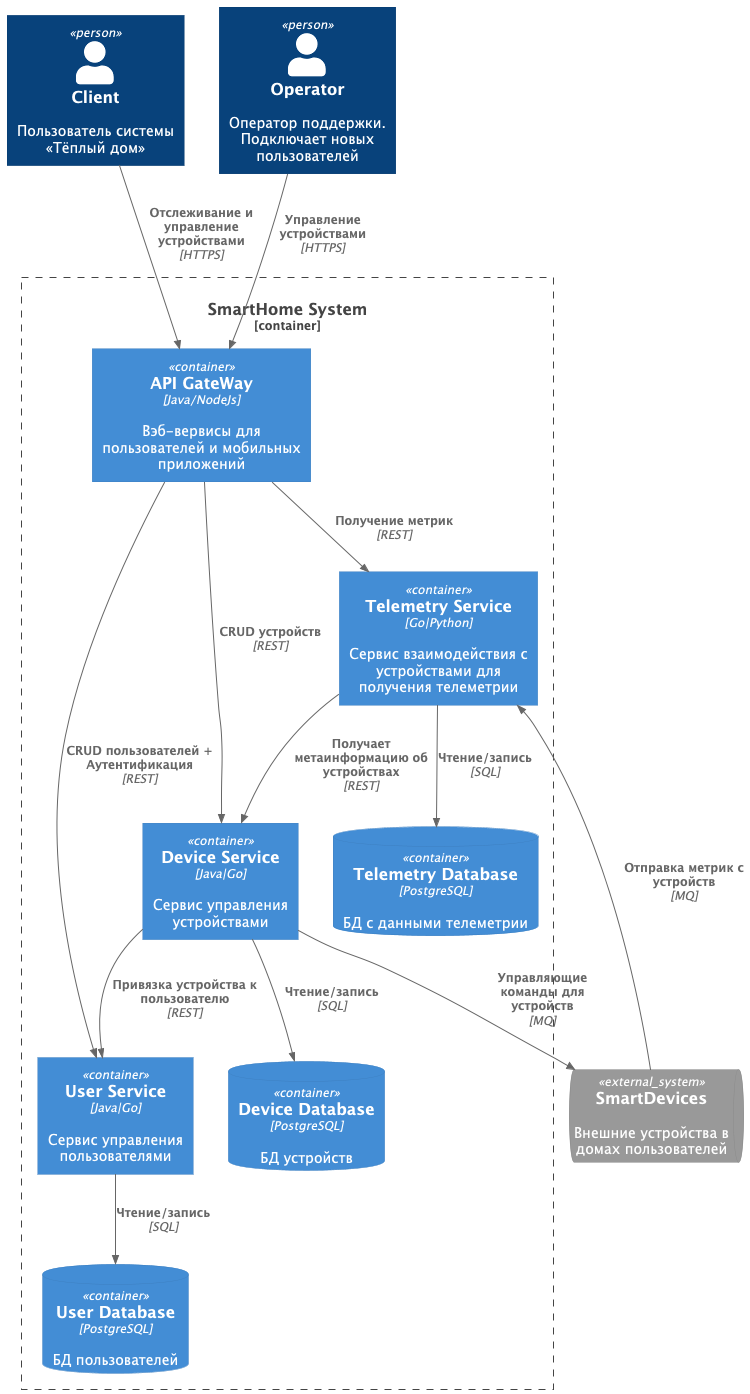

The diagram above was rendered by PlantUML. Its source (embedded in the PNG):
@startuml
!include https://raw.githubusercontent.com/plantuml-stdlib/C4-PlantUML/master/C4_Container.puml

Person(client, "Client", "Пользователь системы «Тёплый дом»")
Person(operator, "Operator", "Оператор поддержки. Подключает новых пользователей")

Container_Boundary(smartHomeSystem, "SmartHome System") {
    Container(apiGW, "API GateWay", "Java/NodeJs", "Вэб-вервисы для пользователей и мобильных приложений")
    Container(userService, "User Service", "Java|Go", "Сервис управления пользователями")
    ContainerDb(userDatabase, "User Database", "PostgreSQL", "БД пользователей")
    Container(deviceService, "Device Service", "Java|Go", "Сервис управления устройствами")
    ContainerDb(deviceDatabase, "Device Database", "PostgreSQL", "БД устройств")
    Container(telemetryService, "Telemetry Service", "Go|Python", "Сервис взаимодействия с устройствами для получения телеметрии")
    ContainerDb(telemetryDatabase, "Telemetry Database", "PostgreSQL", "БД с данными телеметрии")
}

SystemQueue_Ext(smartDevices ,"SmartDevices", "Внешние устройства в домах пользователей")

Rel(userService, userDatabase, "Чтение/запись" ,"SQL")
Rel(deviceService, deviceDatabase, "Чтение/запись", "SQL")
Rel(telemetryService, telemetryDatabase, "Чтение/запись", "SQL")

Rel(telemetryService, deviceService, "Получает метаинформацию об устройствах", "REST")
Rel(deviceService, userService, "Привязка устройства к пользователю", "REST")

Rel(client, apiGW, "Отслеживание и управление устройствами", "HTTPS")
Rel(operator, apiGW, "Управление устройствами", "HTTPS")

Rel(apiGW, userService, "CRUD пользователей + Аутентификация", "REST")
Rel(apiGW, deviceService, "CRUD устройств", "REST")
Rel(apiGW, telemetryService, "Получение метрик", "REST")

Rel(deviceService, smartDevices, "Управляющие команды для устройств", "MQ")
Rel(smartDevices, telemetryService, "Отправка метрик с устройств","MQ")

@enduml